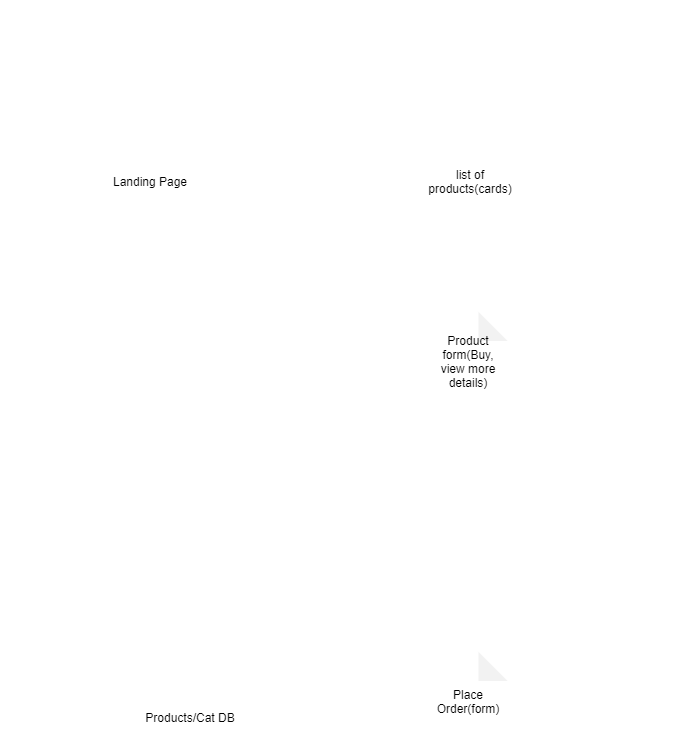

The diagram above was exported from draw.io. Its source (the exported page's mxGraphModel, read from the mxfile embedded in the PNG):
<mxGraphModel dx="537" dy="398" grid="0" gridSize="10" guides="1" tooltips="1" connect="1" arrows="1" fold="1" page="1" pageScale="1" pageWidth="850" pageHeight="1100" background="none" math="0" shadow="0">
  <root>
    <mxCell id="0" />
    <mxCell id="1" parent="0" />
    <mxCell id="2" value="&lt;font style=&quot;font-size: 19px&quot;&gt;Hamptron-Emporium&lt;/font&gt;" style="text;html=1;fillColor=none;align=center;verticalAlign=middle;whiteSpace=wrap;rounded=0;strokeColor=#FFFFFF;fontColor=#FFFFFF;" vertex="1" parent="1">
      <mxGeometry x="270" y="70" width="240" height="20" as="geometry" />
    </mxCell>
    <mxCell id="3" style="edgeStyle=orthogonalEdgeStyle;rounded=0;orthogonalLoop=1;jettySize=auto;html=1;strokeColor=#FFFFFF;fontColor=#FFFFFF;" edge="1" parent="1" source="4">
      <mxGeometry relative="1" as="geometry">
        <mxPoint x="204" y="250" as="targetPoint" />
      </mxGeometry>
    </mxCell>
    <mxCell id="4" value="User" style="shape=umlActor;verticalLabelPosition=bottom;verticalAlign=top;html=1;outlineConnect=0;strokeColor=#FFFFFF;fontColor=#FFFFFF;" vertex="1" parent="1">
      <mxGeometry x="100" y="220" width="30" height="60" as="geometry" />
    </mxCell>
    <mxCell id="5" style="edgeStyle=orthogonalEdgeStyle;rounded=0;orthogonalLoop=1;jettySize=auto;html=1;strokeColor=#FFFFFF;fontColor=#FFFFFF;" edge="1" parent="1" source="7" target="8">
      <mxGeometry relative="1" as="geometry">
        <mxPoint x="250" y="340" as="targetPoint" />
      </mxGeometry>
    </mxCell>
    <mxCell id="6" style="edgeStyle=orthogonalEdgeStyle;rounded=0;orthogonalLoop=1;jettySize=auto;html=1;strokeColor=#FFFFFF;fontColor=#FFFFFF;" edge="1" parent="1" source="7" target="11">
      <mxGeometry relative="1" as="geometry">
        <mxPoint x="360" y="220" as="targetPoint" />
      </mxGeometry>
    </mxCell>
    <mxCell id="7" value="Landing Page" style="whiteSpace=wrap;html=1;aspect=fixed;strokeColor=#FFFFFF;fontColor=#000000;" vertex="1" parent="1">
      <mxGeometry x="210" y="210" width="80" height="80" as="geometry" />
    </mxCell>
    <mxCell id="8" value="&lt;ul&gt;&lt;li&gt;Header(Store name, Cart)&lt;/li&gt;&lt;li&gt;categories selector(main)&lt;/li&gt;&lt;li&gt;footer&lt;/li&gt;&lt;/ul&gt;" style="text;html=1;fillColor=none;align=left;verticalAlign=middle;whiteSpace=wrap;rounded=0;strokeColor=#FFFFFF;fontColor=#FFFFFF;" vertex="1" parent="1">
      <mxGeometry x="155" y="340" width="190" height="80" as="geometry" />
    </mxCell>
    <mxCell id="9" style="edgeStyle=orthogonalEdgeStyle;rounded=0;orthogonalLoop=1;jettySize=auto;html=1;strokeColor=#FFFFFF;fontColor=#FFFFFF;" edge="1" parent="1" source="11" target="14">
      <mxGeometry relative="1" as="geometry">
        <mxPoint x="510" y="250" as="targetPoint" />
      </mxGeometry>
    </mxCell>
    <mxCell id="10" style="edgeStyle=orthogonalEdgeStyle;rounded=0;orthogonalLoop=1;jettySize=auto;html=1;strokeColor=#FFFFFF;fontColor=#FFFFFF;" edge="1" parent="1" source="11" target="34">
      <mxGeometry relative="1" as="geometry">
        <mxPoint x="400" y="170" as="targetPoint" />
      </mxGeometry>
    </mxCell>
    <mxCell id="11" value="User selects a Category" style="text;html=1;fillColor=none;align=center;verticalAlign=middle;whiteSpace=wrap;rounded=0;strokeColor=#FFFFFF;fontColor=#FFFFFF;" vertex="1" parent="1">
      <mxGeometry x="345" y="212.5" width="110" height="75" as="geometry" />
    </mxCell>
    <mxCell id="12" style="edgeStyle=orthogonalEdgeStyle;rounded=0;orthogonalLoop=1;jettySize=auto;html=1;strokeColor=#FFFFFF;fontColor=#FFFFFF;" edge="1" parent="1" source="14" target="15">
      <mxGeometry relative="1" as="geometry">
        <mxPoint x="570" y="170" as="targetPoint" />
      </mxGeometry>
    </mxCell>
    <mxCell id="13" style="edgeStyle=orthogonalEdgeStyle;rounded=0;orthogonalLoop=1;jettySize=auto;html=1;strokeColor=#FFFFFF;fontColor=#FFFFFF;" edge="1" parent="1" source="14" target="17">
      <mxGeometry relative="1" as="geometry">
        <mxPoint x="570" y="320" as="targetPoint" />
      </mxGeometry>
    </mxCell>
    <mxCell id="14" value="list of products(cards)" style="shape=process;whiteSpace=wrap;html=1;backgroundOutline=1;strokeColor=#FFFFFF;fontColor=#000000;" vertex="1" parent="1">
      <mxGeometry x="510" y="220" width="120" height="60" as="geometry" />
    </mxCell>
    <mxCell id="15" value="List is based of of category selection" style="text;html=1;fillColor=none;align=center;verticalAlign=middle;whiteSpace=wrap;rounded=0;strokeColor=#FFFFFF;fontColor=#FFFFFF;" vertex="1" parent="1">
      <mxGeometry x="500" y="120" width="140" height="40" as="geometry" />
    </mxCell>
    <mxCell id="16" style="edgeStyle=orthogonalEdgeStyle;rounded=0;orthogonalLoop=1;jettySize=auto;html=1;strokeColor=#FFFFFF;fontColor=#FFFFFF;" edge="1" parent="1" source="17" target="20">
      <mxGeometry relative="1" as="geometry">
        <mxPoint x="570" y="430" as="targetPoint" />
      </mxGeometry>
    </mxCell>
    <mxCell id="17" value="user selects a product" style="text;html=1;fillColor=none;align=center;verticalAlign=middle;whiteSpace=wrap;rounded=0;strokeColor=#FFFFFF;fontColor=#FFFFFF;" vertex="1" parent="1">
      <mxGeometry x="515" y="320" width="105" height="30" as="geometry" />
    </mxCell>
    <mxCell id="18" style="edgeStyle=orthogonalEdgeStyle;rounded=0;orthogonalLoop=1;jettySize=auto;html=1;strokeColor=#FFFFFF;fontColor=#FFFFFF;" edge="1" parent="1" source="20" target="21">
      <mxGeometry relative="1" as="geometry">
        <mxPoint x="680" y="430" as="targetPoint" />
      </mxGeometry>
    </mxCell>
    <mxCell id="19" style="edgeStyle=orthogonalEdgeStyle;rounded=0;orthogonalLoop=1;jettySize=auto;html=1;strokeColor=#FFFFFF;fontColor=#FFFFFF;" edge="1" parent="1" source="20" target="23">
      <mxGeometry relative="1" as="geometry">
        <mxPoint x="567.5" y="530" as="targetPoint" />
      </mxGeometry>
    </mxCell>
    <mxCell id="20" value="Product form(Buy, view more details)" style="shape=note;whiteSpace=wrap;html=1;backgroundOutline=1;darkOpacity=0.05;strokeColor=#FFFFFF;fontColor=#000000;" vertex="1" parent="1">
      <mxGeometry x="527.5" y="380" width="80" height="100" as="geometry" />
    </mxCell>
    <mxCell id="21" value="User can select buy option or other details specific to that product" style="text;html=1;fillColor=none;align=center;verticalAlign=middle;whiteSpace=wrap;rounded=0;strokeColor=#FFFFFF;fontColor=#FFFFFF;" vertex="1" parent="1">
      <mxGeometry x="660" y="394.5" width="137" height="71" as="geometry" />
    </mxCell>
    <mxCell id="22" style="edgeStyle=orthogonalEdgeStyle;rounded=0;orthogonalLoop=1;jettySize=auto;html=1;strokeColor=#FFFFFF;fontColor=#FFFFFF;" edge="1" parent="1" source="23">
      <mxGeometry relative="1" as="geometry">
        <mxPoint x="567.5" y="570" as="targetPoint" />
      </mxGeometry>
    </mxCell>
    <mxCell id="23" value="user selects Buy option" style="text;html=1;fillColor=none;align=center;verticalAlign=middle;whiteSpace=wrap;rounded=0;strokeColor=#FFFFFF;fontColor=#FFFFFF;" vertex="1" parent="1">
      <mxGeometry x="501.25" y="520" width="132.5" height="30" as="geometry" />
    </mxCell>
    <mxCell id="24" style="edgeStyle=orthogonalEdgeStyle;rounded=0;orthogonalLoop=1;jettySize=auto;html=1;strokeColor=#FFFFFF;fontColor=#FFFFFF;" edge="1" parent="1" source="26" target="27">
      <mxGeometry relative="1" as="geometry">
        <mxPoint x="690" y="630" as="targetPoint" />
      </mxGeometry>
    </mxCell>
    <mxCell id="25" style="edgeStyle=orthogonalEdgeStyle;rounded=0;orthogonalLoop=1;jettySize=auto;html=1;strokeColor=#FFFFFF;fontColor=#FFFFFF;" edge="1" parent="1" source="26" target="30">
      <mxGeometry relative="1" as="geometry">
        <mxPoint x="567.5" y="750" as="targetPoint" />
      </mxGeometry>
    </mxCell>
    <mxCell id="26" value="" style="verticalLabelPosition=bottom;verticalAlign=top;html=1;shape=mxgraph.basic.tick;strokeColor=#FFFFFF;fontColor=#FFFFFF;" vertex="1" parent="1">
      <mxGeometry x="525" y="580" width="85" height="100" as="geometry" />
    </mxCell>
    <mxCell id="27" value="Checkout(cart)" style="text;html=1;fillColor=none;align=center;verticalAlign=middle;whiteSpace=wrap;rounded=0;strokeColor=#FFFFFF;fontColor=#FFFFFF;" vertex="1" parent="1">
      <mxGeometry x="690" y="620" width="100" height="20" as="geometry" />
    </mxCell>
    <mxCell id="28" style="edgeStyle=orthogonalEdgeStyle;rounded=0;orthogonalLoop=1;jettySize=auto;html=1;strokeColor=#FFFFFF;fontColor=#FFFFFF;" edge="1" parent="1" source="30" target="31">
      <mxGeometry relative="1" as="geometry">
        <mxPoint x="680" y="770" as="targetPoint" />
      </mxGeometry>
    </mxCell>
    <mxCell id="29" style="edgeStyle=orthogonalEdgeStyle;rounded=0;orthogonalLoop=1;jettySize=auto;html=1;strokeColor=#FFFFFF;fontColor=#FFFFFF;" edge="1" parent="1" source="33" target="32">
      <mxGeometry relative="1" as="geometry">
        <mxPoint x="460" y="770" as="targetPoint" />
      </mxGeometry>
    </mxCell>
    <mxCell id="36" style="edgeStyle=orthogonalEdgeStyle;rounded=0;orthogonalLoop=1;jettySize=auto;html=1;strokeColor=#FFFFFF;fontColor=#FFFFFF;" edge="1" parent="1" source="30" target="33">
      <mxGeometry relative="1" as="geometry" />
    </mxCell>
    <mxCell id="30" value="Place Order(form)" style="shape=note;whiteSpace=wrap;html=1;backgroundOutline=1;darkOpacity=0.05;strokeColor=#FFFFFF;fontColor=#000000;" vertex="1" parent="1">
      <mxGeometry x="527.5" y="720" width="80" height="100" as="geometry" />
    </mxCell>
    <mxCell id="31" value="Fill in some detail about the order" style="text;html=1;fillColor=none;align=center;verticalAlign=middle;whiteSpace=wrap;rounded=0;strokeColor=#FFFFFF;fontColor=#FFFFFF;" vertex="1" parent="1">
      <mxGeometry x="650" y="741.5" width="140" height="57" as="geometry" />
    </mxCell>
    <mxCell id="32" value="Products/Cat DB" style="shape=datastore;whiteSpace=wrap;html=1;strokeColor=#FFFFFF;fontColor=#000000;" vertex="1" parent="1">
      <mxGeometry x="220" y="720" width="140" height="100" as="geometry" />
    </mxCell>
    <mxCell id="33" value="DB gets updated on Placed Order" style="text;html=1;fillColor=none;align=center;verticalAlign=middle;whiteSpace=wrap;rounded=0;strokeColor=#FFFFFF;fontColor=#FFFFFF;" vertex="1" parent="1">
      <mxGeometry x="380" y="739" width="130" height="49" as="geometry" />
    </mxCell>
    <mxCell id="34" value="&lt;font color=&quot;#ffffff&quot;&gt;How is this request made?&lt;/font&gt;" style="text;html=1;fillColor=none;align=center;verticalAlign=middle;whiteSpace=wrap;rounded=0;strokeColor=#FFFFFF;fontColor=#000000;" vertex="1" parent="1">
      <mxGeometry x="350" y="120" width="100" height="50" as="geometry" />
    </mxCell>
  </root>
</mxGraphModel>